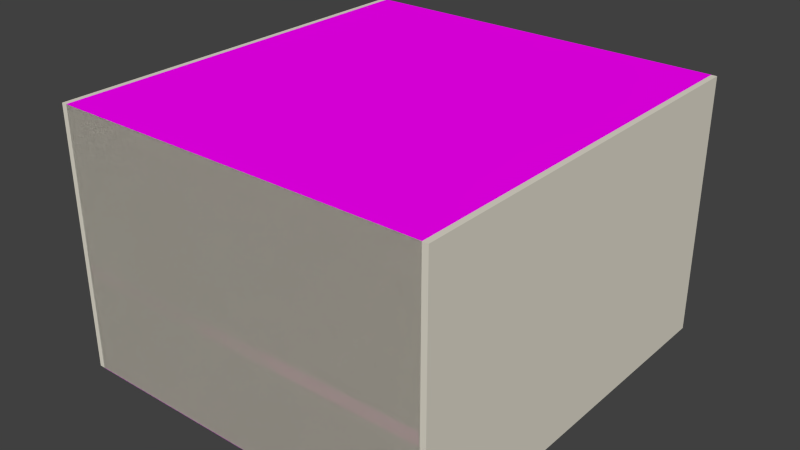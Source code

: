 # Source: Room.blend  (saved by Blender 2.76.0; exported with 4.5.12 LTS)
import bpy
from mathutils import Matrix  # noqa: F401  (used for matrix-valued properties, if any)

bpy.ops.wm.read_factory_settings(use_empty=True)
scene = bpy.context.scene
scene.name = 'Scene'

# ---- collections
col_collection_1 = bpy.data.collections.new('Collection 1'); scene.collection.children.link(col_collection_1)

# ---- images (referenced by path relative to the original .blend; pixels are not part of the script)
import os
ASSET_DIR = os.environ.get("B2B_ASSET_DIR", "")  # directory of the original .blend (textures are referenced by path, not embedded)
HERE = os.path.dirname(os.path.abspath(__file__))  # packed textures are extracted next to this script under _unpacked/

def load_image(name, relpath, width, height, colorspace="sRGB"):
    """Load a texture the original file referenced (path relative to the .blend, or extracted next to this script)."""
    p = next((c for c in (os.path.join(HERE, relpath), os.path.join(ASSET_DIR, relpath)) if relpath and os.path.exists(c)), "")
    if p:
        img = bpy.data.images.load(p, check_existing=True)
        img.name = name
    else:  # same state as the original file: an image datablock whose file is absent (Cycles renders it pink)
        img = bpy.data.images.new(name, width, height)
        img.source = "FILE"
        img.filepath = "//" + (relpath or name)
    img.colorspace_settings.name = colorspace
    return img
img_port_png = load_image('port.png', 'Texture/port.png', 1024, 1024, 'sRGB')
img_socket_png = load_image('socket.png', 'Texture/socket.png', 1024, 1024, 'sRGB')
img_light_switch_png = load_image('light switch.png', 'Texture/light switch.png', 1024, 1024, 'sRGB')
img_window_png = load_image('window.png', 'Texture/window.png', 1024, 1024, 'sRGB')
img_carpet_png = load_image('carpet.png', 'Texture/carpet.png', 1024, 1024, 'sRGB')
img_door_png = load_image('door.png', 'Texture/door.png', 1024, 1024, 'sRGB')
img_ceiling_png = load_image('ceiling.png', 'Texture/ceiling.png', 1024, 1024, 'sRGB')

# ---- materials (node trees are filled in below, after node groups)
mat_port = bpy.data.materials.new('port')
mat_port.alpha_threshold = 0.0
mat_port.roughness = 0.5
mat_socket = bpy.data.materials.new('socket')
mat_socket.alpha_threshold = 0.0
mat_socket.roughness = 0.5
mat_light_switch = bpy.data.materials.new('light switch')
mat_light_switch.alpha_threshold = 0.0
mat_light_switch.roughness = 0.5
mat_window = bpy.data.materials.new('window')
mat_window.alpha_threshold = 0.0
mat_window.roughness = 0.5
mat_glass = bpy.data.materials.new('glass')
mat_glass.alpha_threshold = 0.0
mat_glass.roughness = 0.5
mat_socket_panel = bpy.data.materials.new('socket panel')
mat_socket_panel.alpha_threshold = 0.0
mat_socket_panel.roughness = 0.5
mat_carpet = bpy.data.materials.new('carpet')
mat_carpet.alpha_threshold = 0.0
mat_carpet.roughness = 0.5
mat_door = bpy.data.materials.new('door')
mat_door.alpha_threshold = 0.0
mat_door.roughness = 0.5
mat_ceiling = bpy.data.materials.new('ceiling')
mat_ceiling.alpha_threshold = 0.0
mat_ceiling.roughness = 0.5
mat_wall = bpy.data.materials.new('wall')
mat_wall.alpha_threshold = 0.0
mat_wall.roughness = 0.5

# ---- material node trees
mat_port.use_nodes = True; mat_port.node_tree.nodes.clear()
_N = mat_port.node_tree.nodes; _L = mat_port.node_tree.links
n0 = _N.new('ShaderNodeOutputMaterial'); n0.name = 'Material Output'; n0.location = (300, 300)
n1 = _N.new('ShaderNodeBsdfDiffuse'); n1.name = 'Diffuse BSDF'; n1.location = (10, 300)
n2 = _N.new('ShaderNodeTexImage'); n2.name = 'Image Texture'; n2.location = (-180, 300)
n2.width = 140
n2.image = img_port_png
_L.new(n1.outputs[0], n0.inputs[0])
_L.new(n2.outputs[0], n1.inputs[0])
n0.is_active_output = True
mat_socket.use_nodes = True; mat_socket.node_tree.nodes.clear()
_N = mat_socket.node_tree.nodes; _L = mat_socket.node_tree.links
n0 = _N.new('ShaderNodeOutputMaterial'); n0.name = 'Material Output'; n0.location = (300, 300)
n1 = _N.new('ShaderNodeBsdfDiffuse'); n1.name = 'Diffuse BSDF'; n1.location = (10, 300)
n1.inputs[1].default_value = 0.2
n2 = _N.new('ShaderNodeTexImage'); n2.name = 'Image Texture'; n2.location = (-180, 300)
n2.width = 140
n2.image = img_socket_png
_L.new(n1.outputs[0], n0.inputs[0])
_L.new(n2.outputs[0], n1.inputs[0])
n0.is_active_output = True
mat_light_switch.use_nodes = True; mat_light_switch.node_tree.nodes.clear()
_N = mat_light_switch.node_tree.nodes; _L = mat_light_switch.node_tree.links
n0 = _N.new('ShaderNodeOutputMaterial'); n0.name = 'Material Output'; n0.location = (300, 300)
n1 = _N.new('ShaderNodeBsdfDiffuse'); n1.name = 'Diffuse BSDF'; n1.location = (10, 300)
n2 = _N.new('ShaderNodeTexImage'); n2.name = 'Image Texture'; n2.location = (-180, 300)
n2.width = 140
n2.image = img_light_switch_png
_L.new(n1.outputs[0], n0.inputs[0])
_L.new(n2.outputs[0], n1.inputs[0])
n0.is_active_output = True
mat_window.use_nodes = True; mat_window.node_tree.nodes.clear()
_N = mat_window.node_tree.nodes; _L = mat_window.node_tree.links
n0 = _N.new('ShaderNodeOutputMaterial'); n0.name = 'Material Output'; n0.location = (300, 300)
n1 = _N.new('ShaderNodeBsdfDiffuse'); n1.name = 'Diffuse BSDF'; n1.location = (10, 300)
n2 = _N.new('ShaderNodeTexImage'); n2.name = 'Image Texture'; n2.location = (-180, 300)
n2.width = 140
n2.image = img_window_png
_L.new(n1.outputs[0], n0.inputs[0])
_L.new(n2.outputs[0], n1.inputs[0])
n0.is_active_output = True
mat_glass.use_nodes = True; mat_glass.node_tree.nodes.clear()
_N = mat_glass.node_tree.nodes; _L = mat_glass.node_tree.links
n0 = _N.new('ShaderNodeOutputMaterial'); n0.name = 'Material Output'; n0.location = (300, 300)
n1 = _N.new('ShaderNodeBsdfGlass'); n1.name = 'Glass BSDF'; n1.location = (10, 300)
n1.distribution = 'BECKMANN'
n1.inputs[2].default_value = 1.45
n2 = _N.new('ShaderNodeRGB'); n2.name = 'RGB'; n2.location = (-180, 300)
n2.outputs[0].default_value = (0.8689, 0.8689, 0.8689, 1.0)
_L.new(n1.outputs[0], n0.inputs[0])
_L.new(n2.outputs[0], n1.inputs[0])
n0.is_active_output = True
mat_socket_panel.use_nodes = True; mat_socket_panel.node_tree.nodes.clear()
_N = mat_socket_panel.node_tree.nodes; _L = mat_socket_panel.node_tree.links
n0 = _N.new('ShaderNodeOutputMaterial'); n0.name = 'Material Output'; n0.location = (300, 300)
n1 = _N.new('ShaderNodeBsdfAnisotropic'); n1.name = 'Glossy BSDF'; n1.location = (10, 300)
n1.distribution = 'GGX'
n1.inputs[1].default_value = 0.0
n2 = _N.new('ShaderNodeRGB'); n2.name = 'RGB'; n2.location = (-180, 300)
n2.outputs[0].default_value = (255.0, 255.0, 255.0, 1.0)
_L.new(n1.outputs[0], n0.inputs[0])
_L.new(n2.outputs[0], n1.inputs[0])
n0.is_active_output = True
mat_carpet.use_nodes = True; mat_carpet.node_tree.nodes.clear()
_N = mat_carpet.node_tree.nodes; _L = mat_carpet.node_tree.links
n0 = _N.new('ShaderNodeOutputMaterial'); n0.name = 'Material Output'; n0.location = (300, 300)
n1 = _N.new('ShaderNodeBsdfDiffuse'); n1.name = 'Diffuse BSDF'; n1.location = (10, 300)
n2 = _N.new('ShaderNodeTexImage'); n2.name = 'Image Texture'; n2.location = (-180, 300)
n2.width = 140
n2.image = img_carpet_png
_L.new(n1.outputs[0], n0.inputs[0])
_L.new(n2.outputs[0], n1.inputs[0])
n0.is_active_output = True
mat_door.use_nodes = True; mat_door.node_tree.nodes.clear()
_N = mat_door.node_tree.nodes; _L = mat_door.node_tree.links
n0 = _N.new('ShaderNodeOutputMaterial'); n0.name = 'Material Output'; n0.location = (300, 300)
n1 = _N.new('ShaderNodeBsdfDiffuse'); n1.name = 'Diffuse BSDF'; n1.location = (10, 300)
n2 = _N.new('ShaderNodeTexImage'); n2.name = 'Image Texture'; n2.location = (-180, 300)
n2.width = 140
n2.image = img_door_png
_L.new(n1.outputs[0], n0.inputs[0])
_L.new(n2.outputs[0], n1.inputs[0])
n0.is_active_output = True
mat_ceiling.use_nodes = True; mat_ceiling.node_tree.nodes.clear()
_N = mat_ceiling.node_tree.nodes; _L = mat_ceiling.node_tree.links
n0 = _N.new('ShaderNodeOutputMaterial'); n0.name = 'Material Output'; n0.location = (300, 300)
n1 = _N.new('ShaderNodeBsdfDiffuse'); n1.name = 'Diffuse BSDF'; n1.location = (10, 300)
n2 = _N.new('ShaderNodeTexImage'); n2.name = 'Image Texture'; n2.location = (-180, 300)
n2.width = 140
n2.image = img_ceiling_png
_L.new(n1.outputs[0], n0.inputs[0])
_L.new(n2.outputs[0], n1.inputs[0])
n0.is_active_output = True
mat_wall.use_nodes = True; mat_wall.node_tree.nodes.clear()
_N = mat_wall.node_tree.nodes; _L = mat_wall.node_tree.links
n0 = _N.new('ShaderNodeOutputMaterial'); n0.name = 'Material Output'; n0.location = (300, 300)
n1 = _N.new('ShaderNodeBsdfDiffuse'); n1.name = 'Diffuse BSDF'; n1.location = (10, 300)
n2 = _N.new('ShaderNodeRGB'); n2.name = 'RGB'; n2.location = (-180, 300)
n2.outputs[0].default_value = (0.7678, 0.7315, 0.6287, 1.0)
_L.new(n1.outputs[0], n0.inputs[0])
_L.new(n2.outputs[0], n1.inputs[0])
n0.is_active_output = True

# ---- world
world_world = bpy.data.worlds.new('World'); scene.world = world_world
world_world.color = (0.05088, 0.05088, 0.05088)
world_world.use_sun_shadow = False
world_world.sun_shadow_jitter_overblur = 0.0
world_world.cycles.sampling_method = 'MANUAL'
world_world.cycles.sample_map_resolution = 256

# ---- meshes
me_cube_017 = bpy.data.meshes.new('Cube.017')
me_cube_017.from_pydata([(-51.47, -0.128, -0.8059), (-51.47, -0.128, -0.6059), (-0.5333, -0.128, -0.8059), (-0.5333, -0.128, -0.6059), (-51.47, -0.1294, -0.8059), (-51.47, -0.1294, -0.6059), (-0.5333, -0.1294, -0.8059), (-0.5333, -0.1294, -0.6059), (-51.61, -0.128, -0.8188), (-51.47, -0.128, -0.8141), (-0.5333, -0.128, -0.8141), (-0.5333, -0.128, -0.5976), (-0.392, -0.128, -0.5929), (-0.392, -0.128, -0.8188), (-51.61, -0.128, -0.5929), (-51.47, -0.128, -0.5976), (-51.87, -0.1289, -0.5647), (-51.87, -0.1289, -0.8471), (-0.1333, -0.1289, -0.5647), (-0.1333, -0.1289, -0.8471), (-51.87, -0.1296, -0.8471), (-51.87, -0.1296, -0.5647), (-0.1333, -0.1296, -0.5647), (-0.1333, -0.1296, -0.8471), (-0.5333, -0.1292, -0.8141), (-0.5333, -0.1292, -0.5976), (-51.47, -0.1292, -0.5976), (-51.47, -0.1292, -0.8141), (-30.11, -0.1277, -0.8), (-30.11, -0.1277, -0.6118), (-26.73, -0.1277, -0.8), (-26.73, -0.1277, -0.6118), (-30.11, -0.1284, -0.8), (-30.11, -0.1284, -0.6118), (-26.73, -0.1284, -0.8), (-26.73, -0.1284, -0.6118), (-33.25, -0.1277, -0.8), (-33.25, -0.1277, -0.6118), (-31.56, -0.1277, -0.8), (-31.56, -0.1277, -0.6118), (-33.25, -0.1284, -0.8), (-33.25, -0.1284, -0.6118), (-31.56, -0.1284, -0.8), (-31.56, -0.1284, -0.6118)], [], [(1, 3, 2, 0), (3, 7, 6, 2), (7, 5, 4, 6), (5, 1, 0, 4), (0, 2, 6, 4), (5, 7, 3, 1), (8, 9, 10, 11, 12, 13), (8, 14, 12, 11, 15, 9), (16, 14, 8, 17), (16, 18, 12, 14), (12, 18, 19, 13), (8, 13, 19, 17), (16, 17, 20, 21), (18, 16, 21, 22), (19, 18, 22, 23), (17, 19, 23, 20), (22, 21, 20, 23), (11, 10, 24, 25), (15, 11, 25, 26), (25, 24, 27, 26), (10, 9, 27, 24), (9, 15, 26, 27), (29, 31, 30, 28), (31, 35, 34, 30), (35, 33, 32, 34), (33, 29, 28, 32), (28, 30, 34, 32), (33, 35, 31, 29), (37, 39, 38, 36), (39, 43, 42, 38), (43, 41, 40, 42), (41, 37, 36, 40), (36, 38, 42, 40), (41, 43, 39, 37)])
me_cube_017.polygons.foreach_set('material_index', [1, 1, 1, 1, 1, 1, 1, 1, 1, 1, 1, 1, 1, 1, 1, 1, 1, 1, 1, 1, 1, 1, 1, 1, 1, 1, 1, 1, 0, 0, 0, 0, 0, 0])
_uv = me_cube_017.uv_layers.new(name='UVMap')
_uv.uv.foreach_set('vector', [0.0, 0.0, 0.0, 0.0, 0.0, 0.0, 0.0, 0.0, 0.0, 0.0, 0.0, 0.0, 0.0, 0.0, 0.0, 0.0, 0.0, 0.0, 0.0, 0.0, 0.0, 0.0, 0.0, 0.0, 0.0, 0.0, 0.0, 0.0, 0.0, 0.0, 0.0, 0.0, 0.0, 0.0, 0.0, 0.0, 0.0, 0.0, 0.0, 0.0, 0.0, 0.0, 0.0, 0.0, 0.0, 0.0, 0.0, 0.0, 0.0, 0.0, 0.0, 0.0, 0.0, 0.0, 0.0, 0.0, 0.0, 0.0, 0.0, 0.0, 0.0, 0.0, 0.0, 0.0, 0.0, 0.0, 0.0, 0.0, 0.0, 0.0, 0.0, 0.0, 0.0, 0.0, 0.0, 0.0, 0.0, 0.0, 0.0, 0.0, 0.0, 0.0, 0.0, 0.0, 0.0, 0.0, 0.0, 0.0, 0.0, 0.0, 0.0, 0.0, 0.0, 0.0, 0.0, 0.0, 0.0, 0.0, 0.0, 0.0, 0.0, 0.0, 0.0, 0.0, 0.0, 0.0, 0.0, 0.0, 0.0, 0.0, 0.0, 0.0, 0.0, 0.0, 0.0, 0.0, 0.0, 0.0, 0.0, 0.0, 0.0, 0.0, 0.0, 0.0, 0.0, 0.0, 0.0, 0.0, 0.0, 0.0, 0.0, 0.0, 0.0, 0.0, 0.0, 0.0, 0.0, 0.0, 0.0, 0.0, 0.0, 0.0, 0.0, 0.0, 0.0, 0.0, 0.0, 0.0, 0.0, 0.0, 0.0, 0.0, 0.0, 0.0, 0.0, 0.0, 0.0, 0.0, 0.0, 0.0, 0.0, 0.0, 0.0, 0.0, 0.0, 0.0, 0.0, 0.0, 0.0, 0.0, 0.0, 0.0, 0.0, 0.0, 0.0, 0.0, 0.0, 0.0, 0.0, 0.0, 0.0, 0.0, 0.0, 0.0, 0.9776, 0.9612, 0.02113, 0.9612, 0.02113, 0.02239, 0.9776, 0.0254, 0.1541, 0.7344, 0.1541, 0.6062, 0.2314, 0.6062, 0.2314, 0.7344, 0.1541, 0.9011, 0.1541, 0.7729, 0.2314, 0.7729, 0.2314, 0.9011, 0.2545, 0.6062, 0.3318, 0.6062, 0.3318, 0.7344, 0.2545, 0.7344, 0.1346, 0.9011, 0.05731, 0.9011, 0.05731, 0.7729, 0.1346, 0.7729, 0.05369, 0.6062, 0.1309, 0.6062, 0.1309, 0.7344, 0.05369, 0.7344, 0.9937, 1.005, 0.004903, 1.005, 0.004903, -0.009604, 0.9937, -0.009604, 0.5303, 0.9449, 0.5303, 0.8936, 0.5809, 0.8936, 0.5809, 0.9449, 0.3752, 0.9436, 0.3752, 0.8923, 0.4258, 0.8923, 0.4258, 0.9436, 0.4562, 0.8922, 0.5068, 0.8922, 0.5068, 0.9435, 0.4562, 0.9435, 0.351, 0.9452, 0.3003, 0.9452, 0.3003, 0.8939, 0.351, 0.8939, 0.5954, 0.8901, 0.646, 0.8901, 0.646, 0.9413, 0.5954, 0.9413])
me_cube_017.materials.append(mat_port)
me_cube_017.materials.append(mat_socket)
me_cube_017.materials.append(mat_light_switch)
me_cube_017.materials.append(mat_window)
me_cube_017.materials.append(mat_glass)
me_cube_017.materials.append(mat_socket_panel)
me_cube_017.materials.append(mat_carpet)
me_cube_017.materials.append(mat_door)
me_cube_017.use_remesh_preserve_volume = False
me_cube_017.use_remesh_preserve_attributes = False
me_cube_017.use_mirror_vertex_groups = False
me_cube_017.update()
me_cube_012 = bpy.data.meshes.new('Cube.012')
me_cube_012.from_pydata([(-25.43, 0.1993, -0.8), (-25.43, 0.1993, -0.6118), (-26.57, 0.1993, -0.8), (-26.57, 0.1993, -0.6118), (-25.43, 0.2002, -0.8), (-25.43, 0.2002, -0.6118), (-26.57, 0.2002, -0.8), (-26.57, 0.2002, -0.6118), (-4.1, 0.1993, -0.8), (-4.1, 0.1993, -0.6118), (-5.233, 0.1993, -0.8), (-5.233, 0.1993, -0.6118), (-4.1, 0.2002, -0.8), (-4.1, 0.2002, -0.6118), (-5.233, 0.2002, -0.8), (-5.233, 0.2002, -0.6118), (-6.2, 0.1993, -0.8), (-6.2, 0.1993, -0.6118), (-8.467, 0.1993, -0.8), (-8.467, 0.1993, -0.6118), (-6.2, 0.2002, -0.8), (-6.2, 0.2002, -0.6118), (-8.467, 0.2002, -0.8), (-8.467, 0.2002, -0.6118), (-0.392, 0.1998, -0.8188), (-0.5333, 0.1998, -0.8141), (-51.47, 0.1998, -0.8141), (-51.47, 0.1998, -0.5976), (-51.61, 0.1998, -0.5929), (-51.61, 0.1998, -0.8188), (-0.392, 0.1998, -0.5929), (-0.5333, 0.1998, -0.5976), (-0.1333, 0.2007, -0.5647), (-0.1333, 0.2007, -0.8471), (-51.87, 0.2007, -0.5647), (-51.87, 0.2007, -0.8471), (-0.1333, 0.2014, -0.8471), (-0.1333, 0.2014, -0.5647), (-51.87, 0.2014, -0.5647), (-51.87, 0.2014, -0.8471), (-51.47, 0.2009, -0.8141), (-51.47, 0.2009, -0.5976), (-0.5333, 0.2009, -0.5976), (-0.5333, 0.2009, -0.8141), (-0.5333, 0.1998, -0.8059), (-0.5333, 0.1998, -0.6059), (-51.47, 0.1998, -0.8059), (-51.47, 0.1998, -0.6059), (-0.5333, 0.2012, -0.8059), (-0.5333, 0.2012, -0.6059), (-51.47, 0.2012, -0.8059), (-51.47, 0.2012, -0.6059), (-27.53, 0.1993, -0.8), (-27.53, 0.1993, -0.6118), (-29.8, 0.1993, -0.8), (-29.8, 0.1993, -0.6118), (-27.53, 0.2002, -0.8), (-27.53, 0.2002, -0.6118), (-29.8, 0.2002, -0.8), (-29.8, 0.2002, -0.6118)], [], [(1, 3, 2, 0), (3, 7, 6, 2), (7, 5, 4, 6), (5, 1, 0, 4), (0, 2, 6, 4), (5, 7, 3, 1), (9, 11, 10, 8), (11, 15, 14, 10), (15, 13, 12, 14), (13, 9, 8, 12), (8, 10, 14, 12), (13, 15, 11, 9), (17, 19, 18, 16), (19, 23, 22, 18), (23, 21, 20, 22), (21, 17, 16, 20), (16, 18, 22, 20), (21, 23, 19, 17), (24, 25, 26, 27, 28, 29), (24, 30, 28, 27, 31, 25), (32, 30, 24, 33), (32, 34, 28, 30), (28, 34, 35, 29), (24, 29, 35, 33), (32, 33, 36, 37), (34, 32, 37, 38), (35, 34, 38, 39), (33, 35, 39, 36), (38, 37, 36, 39), (27, 26, 40, 41), (31, 27, 41, 42), (41, 40, 43, 42), (26, 25, 43, 40), (25, 31, 42, 43), (45, 47, 46, 44), (47, 51, 50, 46), (51, 49, 48, 50), (49, 45, 44, 48), (44, 46, 50, 48), (49, 51, 47, 45), (53, 55, 54, 52), (55, 59, 58, 54), (59, 57, 56, 58), (57, 53, 52, 56), (52, 54, 58, 56), (57, 59, 55, 53)])
me_cube_012.polygons.foreach_set('material_index', [0, 0, 0, 0, 0, 0, 0, 0, 0, 0, 0, 0, 1, 1, 1, 1, 1, 1, 1, 1, 1, 1, 1, 1, 1, 1, 1, 1, 1, 1, 1, 1, 1, 1, 1, 1, 1, 1, 1, 1, 1, 1, 1, 1, 1, 1])
_uv = me_cube_012.uv_layers.new(name='UVMap')
_uv.uv.foreach_set('vector', [0.9937, 1.005, 0.004903, 1.005, 0.004903, -0.009604, 0.9937, -0.009604, 0.5303, 0.9449, 0.5303, 0.8936, 0.5809, 0.8936, 0.5809, 0.9449, 0.3752, 0.9436, 0.3752, 0.8923, 0.4258, 0.8923, 0.4258, 0.9436, 0.4562, 0.8922, 0.5068, 0.8922, 0.5068, 0.9435, 0.4562, 0.9435, 0.351, 0.9452, 0.3003, 0.9452, 0.3003, 0.8939, 0.351, 0.8939, 0.5954, 0.8901, 0.646, 0.8901, 0.646, 0.9413, 0.5954, 0.9413, 0.9937, 1.005, 0.004903, 1.005, 0.004903, -0.009604, 0.9937, -0.009604, 0.5303, 0.9449, 0.5303, 0.8936, 0.5809, 0.8936, 0.5809, 0.9449, 0.3752, 0.9436, 0.3752, 0.8923, 0.4258, 0.8923, 0.4258, 0.9436, 0.4562, 0.8922, 0.5068, 0.8922, 0.5068, 0.9435, 0.4562, 0.9435, 0.351, 0.9452, 0.3003, 0.9452, 0.3003, 0.8939, 0.351, 0.8939, 0.5954, 0.8901, 0.646, 0.8901, 0.646, 0.9413, 0.5954, 0.9413, 0.9776, 0.9612, 0.02113, 0.9612, 0.02113, 0.02239, 0.9776, 0.0254, 0.1541, 0.7344, 0.1541, 0.6062, 0.2314, 0.6062, 0.2314, 0.7344, 0.1541, 0.9011, 0.1541, 0.7729, 0.2314, 0.7729, 0.2314, 0.9011, 0.2545, 0.6062, 0.3318, 0.6062, 0.3318, 0.7344, 0.2545, 0.7344, 0.1346, 0.9011, 0.05731, 0.9011, 0.05731, 0.7729, 0.1346, 0.7729, 0.05369, 0.6062, 0.1309, 0.6062, 0.1309, 0.7344, 0.05369, 0.7344, 0.0, 0.0, 0.0, 0.0, 0.0, 0.0, 0.0, 0.0, 0.0, 0.0, 0.0, 0.0, 0.0, 0.0, 0.0, 0.0, 0.0, 0.0, 0.0, 0.0, 0.0, 0.0, 0.0, 0.0, 0.0, 0.0, 0.0, 0.0, 0.0, 0.0, 0.0, 0.0, 0.0, 0.0, 0.0, 0.0, 0.0, 0.0, 0.0, 0.0, 0.0, 0.0, 0.0, 0.0, 0.0, 0.0, 0.0, 0.0, 0.0, 0.0, 0.0, 0.0, 0.0, 0.0, 0.0, 0.0, 0.0, 0.0, 0.0, 0.0, 0.0, 0.0, 0.0, 0.0, 0.0, 0.0, 0.0, 0.0, 0.0, 0.0, 0.0, 0.0, 0.0, 0.0, 0.0, 0.0, 0.0, 0.0, 0.0, 0.0, 0.0, 0.0, 0.0, 0.0, 0.0, 0.0, 0.0, 0.0, 0.0, 0.0, 0.0, 0.0, 0.0, 0.0, 0.0, 0.0, 0.0, 0.0, 0.0, 0.0, 0.0, 0.0, 0.0, 0.0, 0.0, 0.0, 0.0, 0.0, 0.0, 0.0, 0.0, 0.0, 0.0, 0.0, 0.0, 0.0, 0.0, 0.0, 0.0, 0.0, 0.0, 0.0, 0.0, 0.0, 0.0, 0.0, 0.0, 0.0, 0.0, 0.0, 0.0, 0.0, 0.0, 0.0, 0.0, 0.0, 0.0, 0.0, 0.0, 0.0, 0.0, 0.0, 0.0, 0.0, 0.0, 0.0, 0.0, 0.0, 0.0, 0.0, 0.0, 0.0, 0.0, 0.0, 0.0, 0.0, 0.0, 0.0, 0.0, 0.0, 0.0, 0.0, 0.0, 0.0, 0.0, 0.0, 0.0, 0.0, 0.0, 0.0, 0.0, 0.0, 0.0, 0.0, 0.0, 0.0, 0.0, 0.0, 0.0, 0.0, 0.0, 0.0, 0.0, 0.0, 0.9776, 0.9612, 0.02113, 0.9612, 0.02113, 0.02239, 0.9776, 0.0254, 0.1541, 0.7344, 0.1541, 0.6062, 0.2314, 0.6062, 0.2314, 0.7344, 0.1541, 0.9011, 0.1541, 0.7729, 0.2314, 0.7729, 0.2314, 0.9011, 0.2545, 0.6062, 0.3318, 0.6062, 0.3318, 0.7344, 0.2545, 0.7344, 0.1346, 0.9011, 0.05731, 0.9011, 0.05731, 0.7729, 0.1346, 0.7729, 0.05369, 0.6062, 0.1309, 0.6062, 0.1309, 0.7344, 0.05369, 0.7344])
me_cube_012.materials.append(mat_port)
me_cube_012.materials.append(mat_socket)
me_cube_012.materials.append(mat_light_switch)
me_cube_012.materials.append(mat_window)
me_cube_012.materials.append(mat_glass)
me_cube_012.materials.append(mat_door)
me_cube_012.materials.append(mat_socket_panel)
me_cube_012.materials.append(mat_carpet)
me_cube_012.use_remesh_preserve_volume = False
me_cube_012.use_remesh_preserve_attributes = False
me_cube_012.use_mirror_vertex_groups = False
me_cube_012.update()
me_cube_002 = bpy.data.meshes.new('Cube.002')
me_cube_002.from_pydata([(-47.9, -0.1276, -0.8), (-47.9, -0.1276, -0.6118), (-46.77, -0.1276, -0.8), (-46.77, -0.1276, -0.6118), (-47.9, -0.1285, -0.8), (-47.9, -0.1285, -0.6118), (-46.77, -0.1285, -0.8), (-46.77, -0.1285, -0.6118), (-26.57, -0.1276, -0.8), (-26.57, -0.1276, -0.6118), (-25.43, -0.1276, -0.8), (-25.43, -0.1276, -0.6118), (-26.57, -0.1285, -0.8), (-26.57, -0.1285, -0.6118), (-25.43, -0.1285, -0.8), (-25.43, -0.1285, -0.6118), (-24.47, -0.1276, -0.8), (-24.47, -0.1276, -0.6118), (-22.2, -0.1276, -0.8), (-22.2, -0.1276, -0.6118), (-24.47, -0.1285, -0.8), (-24.47, -0.1285, -0.6118), (-22.2, -0.1285, -0.8), (-22.2, -0.1285, -0.6118), (-51.61, -0.128, -0.8188), (-51.47, -0.128, -0.8141), (-0.5333, -0.128, -0.8141), (-0.5333, -0.128, -0.5976), (-0.392, -0.128, -0.5929), (-0.392, -0.128, -0.8188), (-51.61, -0.128, -0.5929), (-51.47, -0.128, -0.5976), (-51.87, -0.1289, -0.5647), (-51.87, -0.1289, -0.8471), (-0.1333, -0.1289, -0.5647), (-0.1333, -0.1289, -0.8471), (-51.87, -0.1296, -0.8471), (-51.87, -0.1296, -0.5647), (-0.1333, -0.1296, -0.5647), (-0.1333, -0.1296, -0.8471), (-0.5333, -0.1292, -0.8141), (-0.5333, -0.1292, -0.5976), (-51.47, -0.1292, -0.5976), (-51.47, -0.1292, -0.8141), (-51.47, -0.128, -0.8059), (-51.47, -0.128, -0.6059), (-0.5333, -0.128, -0.8059), (-0.5333, -0.128, -0.6059), (-51.47, -0.1294, -0.8059), (-51.47, -0.1294, -0.6059), (-0.5333, -0.1294, -0.8059), (-0.5333, -0.1294, -0.6059), (-45.8, -0.1276, -0.8), (-45.8, -0.1276, -0.6118), (-43.53, -0.1276, -0.8), (-43.53, -0.1276, -0.6118), (-45.8, -0.1285, -0.8), (-45.8, -0.1285, -0.6118), (-43.53, -0.1285, -0.8), (-43.53, -0.1285, -0.6118)], [], [(1, 3, 2, 0), (3, 7, 6, 2), (7, 5, 4, 6), (5, 1, 0, 4), (0, 2, 6, 4), (5, 7, 3, 1), (9, 11, 10, 8), (11, 15, 14, 10), (15, 13, 12, 14), (13, 9, 8, 12), (8, 10, 14, 12), (13, 15, 11, 9), (17, 19, 18, 16), (19, 23, 22, 18), (23, 21, 20, 22), (21, 17, 16, 20), (16, 18, 22, 20), (21, 23, 19, 17), (24, 25, 26, 27, 28, 29), (24, 30, 28, 27, 31, 25), (32, 30, 24, 33), (32, 34, 28, 30), (28, 34, 35, 29), (24, 29, 35, 33), (32, 33, 36, 37), (34, 32, 37, 38), (35, 34, 38, 39), (33, 35, 39, 36), (38, 37, 36, 39), (27, 26, 40, 41), (31, 27, 41, 42), (41, 40, 43, 42), (26, 25, 43, 40), (25, 31, 42, 43), (45, 47, 46, 44), (47, 51, 50, 46), (51, 49, 48, 50), (49, 45, 44, 48), (44, 46, 50, 48), (49, 51, 47, 45), (53, 55, 54, 52), (55, 59, 58, 54), (59, 57, 56, 58), (57, 53, 52, 56), (52, 54, 58, 56), (57, 59, 55, 53)])
me_cube_002.polygons.foreach_set('material_index', [0, 0, 0, 0, 0, 0, 0, 0, 0, 0, 0, 0, 1, 1, 1, 1, 1, 1, 1, 1, 1, 1, 1, 1, 1, 1, 1, 1, 1, 1, 1, 1, 1, 1, 1, 1, 1, 1, 1, 1, 1, 1, 1, 1, 1, 1])
_uv = me_cube_002.uv_layers.new(name='UVMap')
_uv.uv.foreach_set('vector', [0.9937, 1.005, 0.004903, 1.005, 0.004903, -0.009604, 0.9937, -0.009604, 0.5303, 0.9449, 0.5303, 0.8936, 0.5809, 0.8936, 0.5809, 0.9449, 0.3752, 0.9436, 0.3752, 0.8923, 0.4258, 0.8923, 0.4258, 0.9436, 0.4562, 0.8922, 0.5068, 0.8922, 0.5068, 0.9435, 0.4562, 0.9435, 0.351, 0.9452, 0.3003, 0.9452, 0.3003, 0.8939, 0.351, 0.8939, 0.5954, 0.8901, 0.646, 0.8901, 0.646, 0.9413, 0.5954, 0.9413, 0.9937, 1.005, 0.004903, 1.005, 0.004903, -0.009604, 0.9937, -0.009604, 0.5303, 0.9449, 0.5303, 0.8936, 0.5809, 0.8936, 0.5809, 0.9449, 0.3752, 0.9436, 0.3752, 0.8923, 0.4258, 0.8923, 0.4258, 0.9436, 0.4562, 0.8922, 0.5068, 0.8922, 0.5068, 0.9435, 0.4562, 0.9435, 0.351, 0.9452, 0.3003, 0.9452, 0.3003, 0.8939, 0.351, 0.8939, 0.5954, 0.8901, 0.646, 0.8901, 0.646, 0.9413, 0.5954, 0.9413, 0.9776, 0.9612, 0.02113, 0.9612, 0.02113, 0.02239, 0.9776, 0.0254, 0.1541, 0.7344, 0.1541, 0.6062, 0.2314, 0.6062, 0.2314, 0.7344, 0.1541, 0.9011, 0.1541, 0.7729, 0.2314, 0.7729, 0.2314, 0.9011, 0.2545, 0.6062, 0.3318, 0.6062, 0.3318, 0.7344, 0.2545, 0.7344, 0.1346, 0.9011, 0.05731, 0.9011, 0.05731, 0.7729, 0.1346, 0.7729, 0.05369, 0.6062, 0.1309, 0.6062, 0.1309, 0.7344, 0.05369, 0.7344, 0.0, 0.0, 0.0, 0.0, 0.0, 0.0, 0.0, 0.0, 0.0, 0.0, 0.0, 0.0, 0.0, 0.0, 0.0, 0.0, 0.0, 0.0, 0.0, 0.0, 0.0, 0.0, 0.0, 0.0, 0.0, 0.0, 0.0, 0.0, 0.0, 0.0, 0.0, 0.0, 0.0, 0.0, 0.0, 0.0, 0.0, 0.0, 0.0, 0.0, 0.0, 0.0, 0.0, 0.0, 0.0, 0.0, 0.0, 0.0, 0.0, 0.0, 0.0, 0.0, 0.0, 0.0, 0.0, 0.0, 0.0, 0.0, 0.0, 0.0, 0.0, 0.0, 0.0, 0.0, 0.0, 0.0, 0.0, 0.0, 0.0, 0.0, 0.0, 0.0, 0.0, 0.0, 0.0, 0.0, 0.0, 0.0, 0.0, 0.0, 0.0, 0.0, 0.0, 0.0, 0.0, 0.0, 0.0, 0.0, 0.0, 0.0, 0.0, 0.0, 0.0, 0.0, 0.0, 0.0, 0.0, 0.0, 0.0, 0.0, 0.0, 0.0, 0.0, 0.0, 0.0, 0.0, 0.0, 0.0, 0.0, 0.0, 0.0, 0.0, 0.0, 0.0, 0.0, 0.0, 0.0, 0.0, 0.0, 0.0, 0.0, 0.0, 0.0, 0.0, 0.0, 0.0, 0.0, 0.0, 0.0, 0.0, 0.0, 0.0, 0.0, 0.0, 0.0, 0.0, 0.0, 0.0, 0.0, 0.0, 0.0, 0.0, 0.0, 0.0, 0.0, 0.0, 0.0, 0.0, 0.0, 0.0, 0.0, 0.0, 0.0, 0.0, 0.0, 0.0, 0.0, 0.0, 0.0, 0.0, 0.0, 0.0, 0.0, 0.0, 0.0, 0.0, 0.0, 0.0, 0.0, 0.0, 0.0, 0.0, 0.0, 0.0, 0.0, 0.0, 0.0, 0.0, 0.0, 0.0, 0.0, 0.0, 0.0, 0.0, 0.9776, 0.9612, 0.02113, 0.9612, 0.02113, 0.02239, 0.9776, 0.0254, 0.1541, 0.7344, 0.1541, 0.6062, 0.2314, 0.6062, 0.2314, 0.7344, 0.1541, 0.9011, 0.1541, 0.7729, 0.2314, 0.7729, 0.2314, 0.9011, 0.2545, 0.6062, 0.3318, 0.6062, 0.3318, 0.7344, 0.2545, 0.7344, 0.1346, 0.9011, 0.05731, 0.9011, 0.05731, 0.7729, 0.1346, 0.7729, 0.05369, 0.6062, 0.1309, 0.6062, 0.1309, 0.7344, 0.05369, 0.7344])
me_cube_002.materials.append(mat_port)
me_cube_002.materials.append(mat_socket)
me_cube_002.materials.append(mat_light_switch)
me_cube_002.materials.append(mat_window)
me_cube_002.materials.append(mat_glass)
me_cube_002.materials.append(mat_door)
me_cube_002.materials.append(mat_socket_panel)
me_cube_002.use_remesh_preserve_volume = False
me_cube_002.use_remesh_preserve_attributes = False
me_cube_002.use_mirror_vertex_groups = False
me_cube_002.update()
me_cube_000 = bpy.data.meshes.new('Cube.000')
me_cube_000.from_pydata([(-52.0, 0.2021, -3.529), (-52.0, -0.1303, -3.529), (-1.907e-06, 0.2021, -3.529), (-5.722e-06, -0.1303, -3.529), (-52.0, 0.2021, -3.534), (-52.0, -0.1303, -3.534), (-1.907e-06, 0.2021, -3.534), (-5.722e-06, -0.1303, -3.534)], [], [(0, 2, 3, 1), (6, 4, 5, 7), (0, 4, 6, 2), (1, 5, 4, 0), (3, 7, 5, 1), (2, 6, 7, 3)])
me_cube_000.polygons.foreach_set('material_index', [5, 5, 5, 5, 5, 5])
_uv = me_cube_000.uv_layers.new(name='UVMap')
_uv.uv.foreach_set('vector', [0.9879, 1.002, 0.9879, 0.03479, 0.05957, 0.0346, 0.05956, 1.002, 0.9879, 0.03479, 0.9879, 1.002, 0.05956, 1.002, 0.05957, 0.0346, 0.9879, 1.002, 0.9879, 1.002, 0.9879, 0.03479, 0.9879, 0.03479, 0.05956, 1.002, 0.05956, 1.002, 0.9879, 1.002, 0.9879, 1.002, 0.05957, 0.0346, 0.05957, 0.0346, 0.05956, 1.002, 0.05956, 1.002, 0.9879, 0.03479, 0.9879, 0.03479, 0.05957, 0.0346, 0.05957, 0.0346])
me_cube_000.materials.append(mat_port)
me_cube_000.materials.append(mat_socket)
me_cube_000.materials.append(mat_light_switch)
me_cube_000.materials.append(mat_window)
me_cube_000.materials.append(mat_glass)
me_cube_000.materials.append(mat_ceiling)
me_cube_000.materials.append(mat_door)
me_cube_000.use_remesh_preserve_volume = False
me_cube_000.use_remesh_preserve_attributes = False
me_cube_000.use_mirror_vertex_groups = False
me_cube_000.update()
me_cube_071 = bpy.data.meshes.new('Cube.071')
me_cube_071.from_pydata([(-33.4, -0.1279, -0.8), (-33.4, -0.1279, -0.6118), (-30.95, -0.1279, -0.8), (-30.95, -0.1279, -0.6118), (-33.4, -0.1286, -0.8), (-33.4, -0.1286, -0.6118), (-30.95, -0.1286, -0.8), (-30.95, -0.1286, -0.6118), (-35.68, -0.1279, -0.8), (-35.68, -0.1279, -0.6118), (-34.45, -0.1279, -0.8), (-34.45, -0.1279, -0.6118), (-35.68, -0.1286, -0.8), (-35.68, -0.1286, -0.6118), (-34.45, -0.1286, -0.8), (-34.45, -0.1286, -0.6118), (-8.836, -0.1279, -0.8), (-8.836, -0.1279, -0.6118), (-6.379, -0.1279, -0.8), (-6.379, -0.1279, -0.6118), (-8.836, -0.1286, -0.8), (-8.836, -0.1286, -0.6118), (-6.379, -0.1286, -0.8), (-6.379, -0.1286, -0.6118), (-11.11, -0.1279, -0.8), (-11.11, -0.1279, -0.6118), (-9.884, -0.1279, -0.8), (-9.884, -0.1279, -0.6118), (-11.11, -0.1286, -0.8), (-11.11, -0.1286, -0.6118), (-9.884, -0.1286, -0.8), (-9.884, -0.1286, -0.6118), (-51.47, -0.128, -0.8059), (-51.47, -0.128, -0.6059), (-0.5333, -0.128, -0.8059), (-0.5333, -0.128, -0.6059), (-51.47, -0.1294, -0.8059), (-51.47, -0.1294, -0.6059), (-0.5333, -0.1294, -0.8059), (-0.5333, -0.1294, -0.6059), (-51.61, -0.128, -0.8188), (-51.47, -0.128, -0.8141), (-0.5333, -0.128, -0.8141), (-0.5333, -0.128, -0.5976), (-0.392, -0.128, -0.5929), (-0.392, -0.128, -0.8188), (-51.61, -0.128, -0.5929), (-51.47, -0.128, -0.5976), (-51.87, -0.1289, -0.5647), (-51.87, -0.1289, -0.8471), (-0.1333, -0.1289, -0.5647), (-0.1333, -0.1289, -0.8471), (-51.87, -0.1296, -0.8471), (-51.87, -0.1296, -0.5647), (-0.1333, -0.1296, -0.5647), (-0.1333, -0.1296, -0.8471), (-0.5333, -0.1292, -0.8141), (-0.5333, -0.1292, -0.5976), (-51.47, -0.1292, -0.5976), (-51.47, -0.1292, -0.8141)], [], [(1, 3, 2, 0), (3, 7, 6, 2), (7, 5, 4, 6), (5, 1, 0, 4), (0, 2, 6, 4), (5, 7, 3, 1), (9, 11, 10, 8), (11, 15, 14, 10), (15, 13, 12, 14), (13, 9, 8, 12), (8, 10, 14, 12), (13, 15, 11, 9), (17, 19, 18, 16), (19, 23, 22, 18), (23, 21, 20, 22), (21, 17, 16, 20), (16, 18, 22, 20), (21, 23, 19, 17), (25, 27, 26, 24), (27, 31, 30, 26), (31, 29, 28, 30), (29, 25, 24, 28), (24, 26, 30, 28), (29, 31, 27, 25), (33, 35, 34, 32), (35, 39, 38, 34), (39, 37, 36, 38), (37, 33, 32, 36), (32, 34, 38, 36), (37, 39, 35, 33), (40, 41, 42, 43, 44, 45), (40, 46, 44, 43, 47, 41), (48, 46, 40, 49), (48, 50, 44, 46), (44, 50, 51, 45), (40, 45, 51, 49), (48, 49, 52, 53), (50, 48, 53, 54), (51, 50, 54, 55), (49, 51, 55, 52), (54, 53, 52, 55), (43, 42, 56, 57), (47, 43, 57, 58), (57, 56, 59, 58), (42, 41, 59, 56), (41, 47, 58, 59)])
me_cube_071.polygons.foreach_set('material_index', [1, 1, 1, 1, 1, 1, 0, 0, 0, 0, 0, 0, 1, 1, 1, 1, 1, 1, 0, 0, 0, 0, 0, 0, 1, 1, 1, 1, 1, 1, 1, 1, 1, 1, 1, 1, 1, 1, 1, 1, 1, 1, 1, 1, 1, 1])
_uv = me_cube_071.uv_layers.new(name='UVMap')
_uv.uv.foreach_set('vector', [0.9776, 0.9612, 0.02113, 0.9612, 0.02113, 0.02239, 0.9776, 0.0254, 0.1541, 0.7344, 0.1541, 0.6062, 0.2314, 0.6062, 0.2314, 0.7344, 0.1541, 0.9011, 0.1541, 0.7729, 0.2314, 0.7729, 0.2314, 0.9011, 0.2545, 0.6062, 0.3318, 0.6062, 0.3318, 0.7344, 0.2545, 0.7344, 0.1346, 0.9011, 0.05731, 0.9011, 0.05731, 0.7729, 0.1346, 0.7729, 0.05369, 0.6062, 0.1309, 0.6062, 0.1309, 0.7344, 0.05369, 0.7344, 0.9937, 1.005, 0.004903, 1.005, 0.004903, -0.009604, 0.9937, -0.009604, 0.5303, 0.9449, 0.5303, 0.8936, 0.5809, 0.8936, 0.5809, 0.9449, 0.3752, 0.9436, 0.3752, 0.8923, 0.4258, 0.8923, 0.4258, 0.9436, 0.4562, 0.8922, 0.5068, 0.8922, 0.5068, 0.9435, 0.4562, 0.9435, 0.351, 0.9452, 0.3003, 0.9452, 0.3003, 0.8939, 0.351, 0.8939, 0.5954, 0.8901, 0.646, 0.8901, 0.646, 0.9413, 0.5954, 0.9413, 0.9776, 0.9612, 0.02113, 0.9612, 0.02113, 0.02239, 0.9776, 0.0254, 0.1541, 0.7344, 0.1541, 0.6062, 0.2314, 0.6062, 0.2314, 0.7344, 0.1541, 0.9011, 0.1541, 0.7729, 0.2314, 0.7729, 0.2314, 0.9011, 0.2545, 0.6062, 0.3318, 0.6062, 0.3318, 0.7344, 0.2545, 0.7344, 0.1346, 0.9011, 0.05731, 0.9011, 0.05731, 0.7729, 0.1346, 0.7729, 0.05369, 0.6062, 0.1309, 0.6062, 0.1309, 0.7344, 0.05369, 0.7344, 0.9937, 1.005, 0.004903, 1.005, 0.004903, -0.009604, 0.9937, -0.009604, 0.5303, 0.9449, 0.5303, 0.8936, 0.5809, 0.8936, 0.5809, 0.9449, 0.3752, 0.9436, 0.3752, 0.8923, 0.4258, 0.8923, 0.4258, 0.9436, 0.4562, 0.8922, 0.5068, 0.8922, 0.5068, 0.9435, 0.4562, 0.9435, 0.351, 0.9452, 0.3003, 0.9452, 0.3003, 0.8939, 0.351, 0.8939, 0.5954, 0.8901, 0.646, 0.8901, 0.646, 0.9413, 0.5954, 0.9413, 0.0, 0.0, 0.0, 0.0, 0.0, 0.0, 0.0, 0.0, 0.0, 0.0, 0.0, 0.0, 0.0, 0.0, 0.0, 0.0, 0.0, 0.0, 0.0, 0.0, 0.0, 0.0, 0.0, 0.0, 0.0, 0.0, 0.0, 0.0, 0.0, 0.0, 0.0, 0.0, 0.0, 0.0, 0.0, 0.0, 0.0, 0.0, 0.0, 0.0, 0.0, 0.0, 0.0, 0.0, 0.0, 0.0, 0.0, 0.0, 0.0, 0.0, 0.0, 0.0, 0.0, 0.0, 0.0, 0.0, 0.0, 0.0, 0.0, 0.0, 0.0, 0.0, 0.0, 0.0, 0.0, 0.0, 0.0, 0.0, 0.0, 0.0, 0.0, 0.0, 0.0, 0.0, 0.0, 0.0, 0.0, 0.0, 0.0, 0.0, 0.0, 0.0, 0.0, 0.0, 0.0, 0.0, 0.0, 0.0, 0.0, 0.0, 0.0, 0.0, 0.0, 0.0, 0.0, 0.0, 0.0, 0.0, 0.0, 0.0, 0.0, 0.0, 0.0, 0.0, 0.0, 0.0, 0.0, 0.0, 0.0, 0.0, 0.0, 0.0, 0.0, 0.0, 0.0, 0.0, 0.0, 0.0, 0.0, 0.0, 0.0, 0.0, 0.0, 0.0, 0.0, 0.0, 0.0, 0.0, 0.0, 0.0, 0.0, 0.0, 0.0, 0.0, 0.0, 0.0, 0.0, 0.0, 0.0, 0.0, 0.0, 0.0, 0.0, 0.0, 0.0, 0.0, 0.0, 0.0, 0.0, 0.0, 0.0, 0.0, 0.0, 0.0, 0.0, 0.0, 0.0, 0.0, 0.0, 0.0, 0.0, 0.0, 0.0, 0.0, 0.0, 0.0, 0.0, 0.0, 0.0, 0.0, 0.0, 0.0, 0.0, 0.0, 0.0, 0.0, 0.0, 0.0, 0.0, 0.0, 0.0, 0.0, 0.0, 0.0])
me_cube_071.materials.append(mat_port)
me_cube_071.materials.append(mat_socket)
me_cube_071.materials.append(mat_light_switch)
me_cube_071.materials.append(mat_window)
me_cube_071.materials.append(mat_glass)
me_cube_071.materials.append(mat_door)
me_cube_071.materials.append(mat_socket_panel)
me_cube_071.materials.append(mat_carpet)
me_cube_071.use_remesh_preserve_volume = False
me_cube_071.use_remesh_preserve_attributes = False
me_cube_071.use_mirror_vertex_groups = False
me_cube_071.update()
me_cube_046 = bpy.data.meshes.new('Cube.046')
me_cube_046.from_pydata([(-0.1333, -0.04261, -3.529), (-0.1333, -0.04261, 1.176), (0.1333, -0.04261, -3.529), (0.1333, -0.04261, 1.176), (-0.1333, -0.1165, -3.529), (-0.1333, -0.1165, 1.176), (0.1333, -0.1165, -3.529), (0.1333, -0.1165, 1.176)], [], [(1, 3, 2, 0), (3, 7, 6, 2), (7, 5, 4, 6), (5, 1, 0, 4), (0, 2, 6, 4), (5, 7, 3, 1)])
me_cube_046.polygons.foreach_set('material_index', [6, 6, 6, 6, 6, 6])
_uv = me_cube_046.uv_layers.new(name='UVMap')
_uv.uv.foreach_set('vector', [0.5572, 0.5186, 0.5572, 0.4492, 0.6854, 0.4492, 0.6854, 0.5186, 0.3997, 0.4323, 0.3997, 0.363, 0.5279, 0.363, 0.5279, 0.4323, 0.5485, 0.4364, 0.5485, 0.3671, 0.6767, 0.3671, 0.6767, 0.4364, 0.9981, 1.001, -0.002291, 1.001, -0.002291, 0.002883, 0.9981, 0.002883, 0.5395, 0.5129, 0.4113, 0.5129, 0.4113, 0.4436, 0.5395, 0.4436, 0.4746, 0.2865, 0.6029, 0.2865, 0.6029, 0.3558, 0.4746, 0.3558])
me_cube_046.materials.append(mat_port)
me_cube_046.materials.append(mat_socket)
me_cube_046.materials.append(mat_light_switch)
me_cube_046.materials.append(mat_window)
me_cube_046.materials.append(mat_glass)
me_cube_046.materials.append(mat_carpet)
me_cube_046.materials.append(mat_door)
me_cube_046.use_remesh_preserve_volume = False
me_cube_046.use_remesh_preserve_attributes = False
me_cube_046.use_mirror_vertex_groups = False
me_cube_046.update()
me_cube_045 = bpy.data.meshes.new('Cube.045')
me_cube_045.from_pydata([(-52.0, -0.1303, -3.529), (-52.0, -0.1303, 2.353), (-9.537e-06, -0.1303, -3.529), (-9.537e-06, -0.1303, 2.353), (-7.629e-06, 0.2021, -3.529), (-7.629e-06, 0.2021, 2.353), (-52.0, 0.2021, -3.529), (-52.0, 0.2021, 2.353), (-52.0, -0.1303, -3.529), (-52.0, 0.2021, -3.529), (-52.0, -0.1303, 2.353), (-52.0, 0.2021, 2.353), (-3.815e-06, 0.2021, -3.529), (-7.629e-06, -0.1303, -3.529), (-3.815e-06, 0.2021, 2.353), (-7.629e-06, -0.1303, 2.353), (-52.0, -0.1353, -3.529), (-52.0, -0.1353, 2.353), (-9.537e-06, -0.1353, -3.529), (-9.537e-06, -0.1353, 2.353), (-7.629e-06, 0.2071, -3.529), (-7.629e-06, 0.2071, 2.353), (-52.0, 0.2071, -3.529), (-52.0, 0.2071, 2.353), (-52.0, -0.1303, -3.529), (-52.0, 0.2021, -3.529), (-52.0, -0.1303, 2.353), (-52.0, 0.2021, 2.353), (0.004996, 0.2021, -3.529), (0.004992, -0.1303, -3.529), (0.004996, 0.2021, 2.353), (0.004992, -0.1303, 2.353)], [], [(0, 1, 3, 2), (4, 5, 7, 6), (8, 9, 11, 10), (12, 13, 15, 14), (18, 19, 17, 16), (22, 23, 21, 20), (26, 27, 25, 24), (30, 31, 29, 28), (0, 2, 18, 16), (1, 0, 16, 17), (3, 1, 17, 19), (2, 3, 19, 18), (4, 6, 22, 20), (5, 4, 20, 21), (7, 5, 21, 23), (6, 7, 23, 22), (8, 10, 26, 24), (9, 8, 24, 25), (11, 9, 25, 27), (10, 11, 27, 26), (12, 14, 30, 28), (13, 12, 28, 29), (15, 13, 29, 31), (14, 15, 31, 30)])
me_cube_045.polygons.foreach_set('material_index', [5, 5, 5, 5, 5, 5, 5, 5, 5, 5, 5, 5, 5, 5, 5, 5, 5, 5, 5, 5, 5, 5, 5, 5])
_uv = me_cube_045.uv_layers.new(name='UVMap')
_uv.uv.foreach_set('vector', [0.0, 0.0, 0.0, 0.0, 0.0, 0.0, 0.0, 0.0, 0.0, 0.0, 0.0, 0.0, 0.0, 0.0, 0.0, 0.0, 0.0, 0.0, 0.0, 0.0, 0.0, 0.0, 0.0, 0.0, 0.0, 0.0, 0.0, 0.0, 0.0, 0.0, 0.0, 0.0, 0.0, 0.0, 0.0, 0.0, 0.0, 0.0, 0.0, 0.0, 0.0, 0.0, 0.0, 0.0, 0.0, 0.0, 0.0, 0.0, 0.0, 0.0, 0.0, 0.0, 0.0, 0.0, 0.0, 0.0, 0.0, 0.0, 0.0, 0.0, 0.0, 0.0, 0.0, 0.0, 0.0, 0.0, 0.0, 0.0, 0.0, 0.0, 0.0, 0.0, 0.0, 0.0, 0.0, 0.0, 0.0, 0.0, 0.0, 0.0, 0.0, 0.0, 0.0, 0.0, 0.0, 0.0, 0.0, 0.0, 0.0, 0.0, 0.0, 0.0, 0.0, 0.0, 0.0, 0.0, 0.0, 0.0, 0.0, 0.0, 0.0, 0.0, 0.0, 0.0, 0.0, 0.0, 0.0, 0.0, 0.0, 0.0, 0.0, 0.0, 0.0, 0.0, 0.0, 0.0, 0.0, 0.0, 0.0, 0.0, 0.0, 0.0, 0.0, 0.0, 0.0, 0.0, 0.0, 0.0, 0.0, 0.0, 0.0, 0.0, 0.0, 0.0, 0.0, 0.0, 0.0, 0.0, 0.0, 0.0, 0.0, 0.0, 0.0, 0.0, 0.0, 0.0, 0.0, 0.0, 0.0, 0.0, 0.0, 0.0, 0.0, 0.0, 0.0, 0.0, 0.0, 0.0, 0.0, 0.0, 0.0, 0.0, 0.0, 0.0, 0.0, 0.0, 0.0, 0.0, 0.0, 0.0, 0.0, 0.0, 0.0, 0.0, 0.0, 0.0, 0.0, 0.0, 0.0, 0.0, 0.0, 0.0, 0.0, 0.0, 0.0, 0.0, 0.0, 0.0, 0.0, 0.0, 0.0, 0.0])
me_cube_045.materials.append(mat_port)
me_cube_045.materials.append(mat_socket)
me_cube_045.materials.append(mat_light_switch)
me_cube_045.materials.append(mat_window)
me_cube_045.materials.append(mat_glass)
me_cube_045.materials.append(mat_wall)
me_cube_045.materials.append(mat_door)
me_cube_045.materials.append(mat_carpet)
me_cube_045.use_remesh_preserve_volume = False
me_cube_045.use_remesh_preserve_attributes = False
me_cube_045.use_mirror_vertex_groups = False
me_cube_045.update()
me_cube_044 = bpy.data.meshes.new('Cube.044')
me_cube_044.from_pydata([(-31.8, -0.1292, 1.182), (-20.2, -0.1292, 1.182), (-20.2, -0.1292, -0.5471), (-20.47, -0.1292, -0.5471), (-20.47, -0.1292, 1.129), (-31.53, -0.1292, 1.129), (-31.53, -0.1292, -0.5471), (-31.8, -0.1292, -0.5471), (-31.8, -0.1315, 1.182), (-31.8, -0.1315, -0.5471), (-20.2, -0.1315, 1.182), (-20.2, -0.1315, -0.5471), (-20.47, -0.1315, -0.5471), (-31.53, -0.1315, -0.5471), (-31.53, -0.1315, 1.129), (-20.47, -0.1315, 1.129), (-31.8, -0.1285, -0.5471), (-32.0, -0.1285, -0.5529), (-32.0, -0.1285, 1.212), (-20.0, -0.1285, 1.212), (-20.2, -0.1285, 1.182), (-31.8, -0.1285, 1.182), (-20.2, -0.1285, -0.5471), (-20.0, -0.1285, -0.5529), (-32.0, -0.1322, 1.212), (-32.0, -0.1322, -0.5529), (-20.0, -0.1322, 1.212), (-20.0, -0.1322, -0.5529), (-31.8, -0.1322, -0.5471), (-20.2, -0.1322, 1.182), (-20.2, -0.1322, -0.5471), (-31.8, -0.1322, 1.182), (-32.0, -0.128, -0.5529), (-32.67, -0.128, -0.5647), (-32.67, -0.128, 1.318), (-19.33, -0.128, 1.318), (-20.0, -0.128, 1.212), (-32.0, -0.128, 1.212), (-20.0, -0.128, -0.5529), (-19.33, -0.128, -0.5647), (-32.67, -0.1326, 1.318), (-32.67, -0.1326, -0.5647), (-19.33, -0.1326, 1.318), (-19.33, -0.1326, -0.5647), (-32.0, -0.1326, -0.5529), (-20.0, -0.1326, 1.212), (-20.0, -0.1326, -0.5529), (-32.0, -0.1326, 1.212), (-31.53, -0.1301, -0.5647), (-31.53, -0.1301, 1.129), (-20.47, -0.1301, -0.5647), (-20.47, -0.1301, 1.129), (-31.53, -0.1306, -0.5647), (-31.53, -0.1306, 1.129), (-20.47, -0.1306, -0.5647), (-20.47, -0.1306, 1.129)], [], [(0, 1, 2, 3, 4, 5, 6, 7), (8, 0, 7, 9), (8, 10, 1, 0), (1, 10, 11, 2), (3, 2, 11, 12), (7, 6, 13, 9), (10, 8, 9, 13, 14, 15, 12, 11), (3, 12, 15, 4), (14, 5, 4, 15), (13, 6, 5, 14), (16, 17, 18, 19, 20, 21), (16, 22, 20, 19, 23, 17), (24, 18, 17, 25), (24, 26, 19, 18), (19, 26, 27, 23), (17, 23, 27, 25), (28, 25, 27, 26, 29, 30), (28, 31, 29, 26, 24, 25), (20, 22, 30, 29), (31, 21, 20, 29), (16, 28, 30, 22), (31, 28, 16, 21), (32, 33, 34, 35, 36, 37), (32, 38, 36, 35, 39, 33), (40, 34, 33, 41), (40, 42, 35, 34), (35, 42, 43, 39), (33, 39, 43, 41), (44, 41, 43, 42, 45, 46), (44, 47, 45, 42, 40, 41), (36, 38, 46, 45), (47, 37, 36, 45), (32, 44, 46, 38), (47, 44, 32, 37), (49, 51, 50, 48), (51, 55, 54, 50), (55, 53, 52, 54), (53, 49, 48, 52), (48, 50, 54, 52), (53, 55, 51, 49)])
me_cube_044.polygons.foreach_set('material_index', [3, 3, 3, 3, 3, 3, 3, 3, 3, 3, 3, 3, 3, 3, 3, 3, 3, 3, 3, 3, 3, 3, 3, 3, 3, 3, 3, 3, 3, 3, 3, 3, 3, 3, 4, 4, 4, 4, 4, 4])
_uv = me_cube_044.uv_layers.new(name='UVMap')
_uv.uv.foreach_set('vector', [0.936, 0.9328, 0.05952, 0.9328, 0.05952, 0.01313, 0.08017, 0.04479, 0.08017, 0.9076, 0.9098, 0.9076, 0.9098, 0.04479, 0.936, 0.01472, 0.3962, 0.9588, 0.419, 0.9588, 0.419, 0.9845, 0.3962, 0.9845, 0.427, 0.9588, 0.4497, 0.9588, 0.4497, 0.9845, 0.427, 0.9845, 0.3053, 0.9861, 0.2826, 0.9861, 0.2826, 0.9605, 0.3053, 0.9605, 0.9687, 0.3331, 0.9634, 0.3331, 0.9634, 0.07668, 0.9687, 0.07668, 0.9831, 0.3347, 0.9779, 0.3347, 0.9779, 0.07826, 0.9831, 0.07826, 0.4589, 0.9855, 0.4589, 0.9598, 0.4816, 0.9598, 0.4816, 0.9604, 0.4596, 0.9604, 0.4596, 0.9849, 0.4816, 0.9849, 0.4816, 0.9855, 0.3416, 0.9861, 0.3416, 0.9605, 0.3636, 0.9605, 0.3636, 0.9861, 0.3906, 0.959, 0.3906, 0.9846, 0.3689, 0.9846, 0.3689, 0.959, 0.3128, 0.9861, 0.3128, 0.9605, 0.3348, 0.9605, 0.3348, 0.9861, 0.9387, 0.01179, 0.9503, 0.002231, 0.9503, 0.9494, 0.04966, 0.9494, 0.05985, 0.9364, 0.9387, 0.9364, 0.9387, 0.01179, 0.05985, 0.01338, 0.05985, 0.9364, 0.04966, 0.9494, 0.04966, 0.002231, 0.9503, 0.002231, 0.4409, 0.9632, 0.4583, 0.9632, 0.4583, 0.9889, 0.4409, 0.9889, 0.3748, 0.9633, 0.3922, 0.9633, 0.3922, 0.989, 0.3748, 0.989, 0.3024, 0.9891, 0.2851, 0.9891, 0.2851, 0.9634, 0.3024, 0.9634, 0.4147, 0.989, 0.3974, 0.989, 0.3974, 0.9633, 0.4147, 0.9633, 0.4819, 0.9637, 0.4819, 0.9632, 0.4819, 0.9889, 0.4646, 0.9889, 0.4649, 0.9884, 0.4819, 0.9884, 0.4819, 0.9637, 0.4649, 0.9637, 0.4649, 0.9884, 0.4646, 0.9889, 0.4646, 0.9632, 0.4819, 0.9632, 0.3076, 0.9634, 0.3246, 0.9634, 0.3246, 0.9891, 0.3076, 0.9891, 0.3685, 0.9634, 0.3685, 0.9891, 0.3517, 0.9891, 0.3517, 0.9634, 0.3298, 0.9891, 0.3298, 0.9634, 0.3465, 0.9634, 0.3465, 0.9891, 0.4199, 0.9633, 0.4369, 0.9633, 0.4369, 0.989, 0.4199, 0.989, 0.9504, -0.002637, 0.9992, -0.003012, 0.9976, 0.996, 0.003156, 0.9941, 0.04698, 0.9451, 0.9504, 0.9451, 0.9504, -0.002637, 0.04698, -0.002637, 0.04698, 0.9451, 0.003156, 0.9941, 0.00484, -0.003012, 0.9992, -0.003012, 0.2569, 0.9881, 0.2569, 0.9522, 0.2817, 0.9522, 0.2817, 0.9881, 0.35, 0.9535, 0.3748, 0.9535, 0.3748, 0.9894, 0.35, 0.9894, 0.4432, 0.9906, 0.4432, 0.9547, 0.468, 0.9547, 0.468, 0.9906, 0.2483, 0.9895, 0.2235, 0.9895, 0.2235, 0.9536, 0.2483, 0.9536, 0.4804, 0.9539, 0.4791, 0.9536, 0.5065, 0.9536, 0.5057, 0.9921, 0.5043, 0.9899, 0.5043, 0.9539, 0.4804, 0.9539, 0.4804, 0.9899, 0.5043, 0.9899, 0.5057, 0.9921, 0.4791, 0.9921, 0.4791, 0.9536, 0.4141, 0.9534, 0.4374, 0.9534, 0.4374, 0.9893, 0.4141, 0.9893, 0.3448, 0.9522, 0.3448, 0.9881, 0.3225, 0.9881, 0.3225, 0.9522, 0.2903, 0.9895, 0.2903, 0.9536, 0.3127, 0.9536, 0.3127, 0.9895, 0.4067, 0.9894, 0.3835, 0.9894, 0.3835, 0.9535, 0.4067, 0.9535, 0.0, 0.0, 0.0, 0.0, 0.0, 0.0, 0.0, 0.0, 0.0, 0.0, 0.0, 0.0, 0.0, 0.0, 0.0, 0.0, 0.0, 0.0, 0.0, 0.0, 0.0, 0.0, 0.0, 0.0, 0.0, 0.0, 0.0, 0.0, 0.0, 0.0, 0.0, 0.0, 0.0, 0.0, 0.0, 0.0, 0.0, 0.0, 0.0, 0.0, 0.0, 0.0, 0.0, 0.0, 0.0, 0.0, 0.0, 0.0])
me_cube_044.materials.append(mat_port)
me_cube_044.materials.append(mat_socket)
me_cube_044.materials.append(mat_light_switch)
me_cube_044.materials.append(mat_window)
me_cube_044.materials.append(mat_glass)
me_cube_044.materials.append(mat_wall)
me_cube_044.materials.append(mat_door)
me_cube_044.materials.append(mat_carpet)
me_cube_044.use_remesh_preserve_volume = False
me_cube_044.use_remesh_preserve_attributes = False
me_cube_044.use_mirror_vertex_groups = False
me_cube_044.update()
me_cube_037 = bpy.data.meshes.new('Cube.037')
me_cube_037.from_pydata([(-0.1467, -0.03624, -0.09412), (-0.1467, -0.03624, 0.09412), (-0.1467, -0.02839, -0.09412), (-0.1467, -0.02839, 0.09412), (-0.01333, -0.03624, -0.09412), (-0.01333, -0.03624, 0.09412), (-0.01333, -0.02839, -0.09412), (-0.01333, -0.02839, 0.09412)], [], [(1, 3, 2, 0), (3, 7, 6, 2), (7, 5, 4, 6), (5, 1, 0, 4), (0, 2, 6, 4), (5, 7, 3, 1)])
me_cube_037.polygons.foreach_set('material_index', [2, 2, 2, 2, 2, 2])
_uv = me_cube_037.uv_layers.new(name='UVMap')
_uv.uv.foreach_set('vector', [0.9992, 0.999, 0.0004108, 0.999, 0.0004108, 0.003123, 0.9992, 0.003123, 0.6074, 0.2114, 0.5495, 0.2114, 0.5495, 0.1355, 0.6074, 0.1355, 0.9047, 0.06043, 0.9218, 0.06043, 0.9218, 0.4396, 0.9047, 0.4396, 0.6586, 0.1512, 0.7165, 0.1512, 0.7165, 0.227, 0.6586, 0.227, 0.8453, 0.3935, 0.8283, 0.3935, 0.8283, 0.1249, 0.8453, 0.1249, 0.775, 0.08383, 0.792, 0.08383, 0.792, 0.3524, 0.775, 0.3524])
me_cube_037.materials.append(mat_port)
me_cube_037.materials.append(mat_socket)
me_cube_037.materials.append(mat_light_switch)
me_cube_037.materials.append(mat_window)
me_cube_037.materials.append(mat_glass)
me_cube_037.materials.append(mat_carpet)
me_cube_037.materials.append(mat_door)
me_cube_037.use_remesh_preserve_volume = False
me_cube_037.use_remesh_preserve_attributes = False
me_cube_037.use_mirror_vertex_groups = False
me_cube_037.update()
me_cube_028 = bpy.data.meshes.new('Cube.028')
me_cube_028.from_pydata([(-52.0, 0.2021, -3.529), (-52.0, -0.1303, -3.529), (-1.907e-06, 0.2021, -3.529), (-5.722e-06, -0.1303, -3.529), (-52.0, 0.2021, -3.534), (-52.0, -0.1303, -3.534), (-1.907e-06, 0.2021, -3.534), (-5.722e-06, -0.1303, -3.534)], [], [(0, 1, 3, 2), (6, 7, 5, 4), (0, 2, 6, 4), (1, 0, 4, 5), (3, 1, 5, 7), (2, 3, 7, 6)])
me_cube_028.polygons.foreach_set('material_index', [5, 5, 5, 5, 5, 5])
_uv = me_cube_028.uv_layers.new(name='UVMap')
_uv.uv.foreach_set('vector', [8.659e-05, 8.666e-05, 0.75, 8.659e-05, 0.75, 0.9999, 8.677e-05, 0.9999, 8.677e-05, 0.9999, 0.75, 0.9999, 0.75, 8.659e-05, 8.659e-05, 8.666e-05, 8.659e-05, 8.666e-05, 8.677e-05, 0.9999, 8.677e-05, 0.9999, 8.659e-05, 8.666e-05, 0.75, 8.659e-05, 8.659e-05, 8.666e-05, 8.659e-05, 8.666e-05, 0.75, 8.659e-05, 0.75, 0.9999, 0.75, 8.659e-05, 0.75, 8.659e-05, 0.75, 0.9999, 8.677e-05, 0.9999, 0.75, 0.9999, 0.75, 0.9999, 8.677e-05, 0.9999])
me_cube_028.materials.append(mat_port)
me_cube_028.materials.append(mat_socket)
me_cube_028.materials.append(mat_light_switch)
me_cube_028.materials.append(mat_window)
me_cube_028.materials.append(mat_glass)
me_cube_028.materials.append(mat_carpet)
me_cube_028.materials.append(mat_door)
me_cube_028.use_remesh_preserve_volume = False
me_cube_028.use_remesh_preserve_attributes = False
me_cube_028.use_mirror_vertex_groups = False
me_cube_028.update()

# ---- objects
ob_front_panel = bpy.data.objects.new('Front panel', me_cube_017)
ob_right_panel = bpy.data.objects.new('Right panel', me_cube_012)
ob_left_panel = bpy.data.objects.new('Left panel', me_cube_002)
ob_ceiling = bpy.data.objects.new('Ceiling', me_cube_000)
ob_back_panel = bpy.data.objects.new('Back panel', me_cube_071)
ob_door = bpy.data.objects.new('Door', me_cube_046)
ob_wall = bpy.data.objects.new('Wall', me_cube_045)
ob_window = bpy.data.objects.new('Window', me_cube_044)
ob_light_switch = bpy.data.objects.new('Light switch', me_cube_037)
ob_carpet = bpy.data.objects.new('Carpet', me_cube_028)

# ---- transforms, parenting, visibility, modifiers, constraints
ob_front_panel.location = (-1.79, -0.078, 1.3)
ob_front_panel.rotation_euler = (0.0, -0.0, 3.142)
ob_front_panel.scale = (0.05026, 15.64, 0.425)
ob_front_panel.lineart.crease_threshold = 0.0
_m = ob_front_panel.modifiers.new('Boolean', 'BOOLEAN')
_m.solver = 'FAST'
ob_right_panel.location = (0.3885, 1.95, 1.3)
ob_right_panel.rotation_euler = (0.0, -0.0, 1.571)
ob_right_panel.scale = (0.075, 10.83, 0.425)
ob_right_panel.lineart.crease_threshold = 0.0
_m = ob_right_panel.modifiers.new('Boolean', 'BOOLEAN')
_m.solver = 'FAST'
ob_left_panel.location = (0.3885, 1.95, 1.3)
ob_left_panel.rotation_euler = (0.0, -0.0, 1.571)
ob_left_panel.scale = (0.075, 10.83, 0.425)
ob_left_panel.lineart.crease_threshold = 0.0
_m = ob_left_panel.modifiers.new('Boolean', 'BOOLEAN')
_m.solver = 'FAST'
ob_ceiling.location = (-0.388, 1.95, 1.0)
ob_ceiling.rotation_euler = (3.142, -0.0, 1.571)
ob_ceiling.scale = (0.075, 10.83, 0.425)
ob_ceiling.lineart.crease_threshold = 0.0
_m = ob_ceiling.modifiers.new('Decimate', 'DECIMATE')
ob_back_panel.location = (1.8, 0.081, 1.3)
ob_back_panel.scale = (0.0692, 15.64, 0.425)
ob_back_panel.lineart.crease_threshold = 0.0
_m = ob_back_panel.modifiers.new('Boolean', 'BOOLEAN')
_m.solver = 'FAST'
ob_door.location = (0.3885, 1.95, 1.5)
ob_door.rotation_euler = (0.0, -0.0, 1.571)
ob_door.scale = (0.075, 10.83, 0.425)
ob_door.lineart.crease_threshold = 0.0
_m = ob_door.modifiers.new('Boolean', 'BOOLEAN')
_m.solver = 'FAST'
ob_wall.location = (0.3885, 1.95, 1.5)
ob_wall.rotation_euler = (0.0, -0.0, 1.571)
ob_wall.scale = (0.075, 10.83, 0.425)
ob_wall.lineart.crease_threshold = 0.0
ob_window.location = (0.3885, 1.95, 1.3)
ob_window.rotation_euler = (0.0, -0.0, 1.571)
ob_window.scale = (0.075, 10.83, 0.425)
ob_window.lineart.crease_threshold = 0.0
_m = ob_window.modifiers.new('Boolean', 'BOOLEAN')
_m.solver = 'FAST'
ob_light_switch.location = (0.3885, 1.95, 1.5)
ob_light_switch.rotation_euler = (0.0, -0.0, 1.571)
ob_light_switch.scale = (0.075, 10.83, 0.425)
ob_light_switch.lineart.crease_threshold = 0.0
_m = ob_light_switch.modifiers.new('Boolean', 'BOOLEAN')
_m.solver = 'FAST'
ob_carpet.location = (0.3885, 1.95, 1.5)
ob_carpet.rotation_euler = (0.0, -0.0, 1.571)
ob_carpet.scale = (0.075, 10.83, 0.425)
ob_carpet.lineart.crease_threshold = 0.0

# ---- collection membership
col_collection_1.objects.link(ob_front_panel)
col_collection_1.objects.link(ob_right_panel)
col_collection_1.objects.link(ob_left_panel)
col_collection_1.objects.link(ob_ceiling)
col_collection_1.objects.link(ob_back_panel)
col_collection_1.objects.link(ob_door)
col_collection_1.objects.link(ob_wall)
col_collection_1.objects.link(ob_window)
col_collection_1.objects.link(ob_light_switch)
col_collection_1.objects.link(ob_carpet)

# ---- scene / render settings (as saved in the file)
scene.frame_start = 1; scene.frame_end = 250; scene.frame_set(1)
scene.render.engine = 'CYCLES'
scene.render.resolution_percentage = 50
scene.render.dither_intensity = 0.0
scene.cycles.use_denoising = False
scene.cycles.samples = 10
scene.cycles.sampling_pattern = 'TABULATED_SOBOL'
scene.cycles.light_sampling_threshold = 0.0
scene.cycles.use_adaptive_sampling = False
scene.cycles.use_light_tree = False
scene.cycles.blur_glossy = 0.0
scene.cycles.pixel_filter_type = 'GAUSSIAN'
scene.cycles.sample_clamp_indirect = 0.0
scene.view_settings.view_transform = 'Standard'
bpy.context.view_layer.update()

# ---- added for rendering (the .blend has no active camera and no usable light): camera, sun
cam_auto = bpy.data.cameras.new('AutoCamera')
cam_auto.lens = 50.0
cam_auto.sensor_width = 36.0
cam_auto.clip_end = 1000.0
ob_auto_camera = bpy.data.objects.new('AutoCamera', cam_auto)
scene.collection.objects.link(ob_auto_camera)
ob_auto_camera.location = (5.49818, -6.59301, 5.64855)
ob_auto_camera.rotation_euler = (1.09748, -7.21219e-08, 0.694738)
scene.camera = ob_auto_camera
light_auto_sun = bpy.data.lights.new('AutoSun', 'SUN')
light_auto_sun.energy = 3.0
light_auto_sun.angle = 0.0523599
ob_auto_sun = bpy.data.objects.new('AutoSun', light_auto_sun)
scene.collection.objects.link(ob_auto_sun)
ob_auto_sun.rotation_euler = (0.872665, 0.174533, 0.523599)
bpy.context.view_layer.update()
